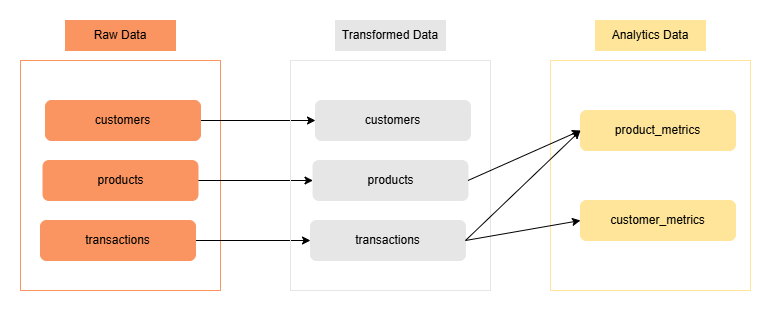

The diagram above was exported from draw.io. Its source (the exported page's mxGraphModel, read from the mxfile embedded in the PNG):
<mxGraphModel dx="1090" dy="593" grid="1" gridSize="10" guides="1" tooltips="1" connect="1" arrows="1" fold="1" page="1" pageScale="1" pageWidth="850" pageHeight="1100" math="0" shadow="0">
  <root>
    <mxCell id="0" />
    <mxCell id="1" parent="0" />
    <mxCell id="yqUb4UYWqk5Yy96qKpP4-33" value="Raw Data" style="rounded=0;whiteSpace=wrap;html=1;fillColor=#FA9562;fontColor=#000000;strokeColor=#FA9562;" vertex="1" parent="1">
      <mxGeometry x="85" y="100" width="110" height="30" as="geometry" />
    </mxCell>
    <mxCell id="yqUb4UYWqk5Yy96qKpP4-34" value="" style="rounded=0;whiteSpace=wrap;html=1;fillColor=none;fontColor=#000000;strokeColor=#FA9562;" vertex="1" parent="1">
      <mxGeometry x="40" y="140" width="200" height="230" as="geometry" />
    </mxCell>
    <mxCell id="yqUb4UYWqk5Yy96qKpP4-35" style="edgeStyle=orthogonalEdgeStyle;rounded=0;orthogonalLoop=1;jettySize=auto;html=1;entryX=0;entryY=0.5;entryDx=0;entryDy=0;" edge="1" parent="1" source="yqUb4UYWqk5Yy96qKpP4-36" target="yqUb4UYWqk5Yy96qKpP4-49">
      <mxGeometry relative="1" as="geometry" />
    </mxCell>
    <mxCell id="yqUb4UYWqk5Yy96qKpP4-36" value="&lt;font style=&quot;color: rgb(0, 0, 0);&quot;&gt;customers&lt;/font&gt;" style="rounded=1;whiteSpace=wrap;html=1;strokeColor=#FA9562;fillColor=#FA9562;" vertex="1" parent="1">
      <mxGeometry x="65" y="180" width="155" height="40" as="geometry" />
    </mxCell>
    <mxCell id="yqUb4UYWqk5Yy96qKpP4-37" style="edgeStyle=orthogonalEdgeStyle;rounded=0;orthogonalLoop=1;jettySize=auto;html=1;entryX=0;entryY=0.5;entryDx=0;entryDy=0;" edge="1" parent="1" source="yqUb4UYWqk5Yy96qKpP4-38" target="yqUb4UYWqk5Yy96qKpP4-50">
      <mxGeometry relative="1" as="geometry" />
    </mxCell>
    <mxCell id="yqUb4UYWqk5Yy96qKpP4-38" value="&lt;font style=&quot;color: rgb(0, 0, 0);&quot;&gt;products&lt;/font&gt;" style="rounded=1;whiteSpace=wrap;html=1;strokeColor=#FA9562;fillColor=#FA9562;" vertex="1" parent="1">
      <mxGeometry x="62.5" y="240" width="155" height="40" as="geometry" />
    </mxCell>
    <mxCell id="yqUb4UYWqk5Yy96qKpP4-39" style="edgeStyle=orthogonalEdgeStyle;rounded=0;orthogonalLoop=1;jettySize=auto;html=1;entryX=0;entryY=0.5;entryDx=0;entryDy=0;" edge="1" parent="1" source="yqUb4UYWqk5Yy96qKpP4-40" target="yqUb4UYWqk5Yy96qKpP4-51">
      <mxGeometry relative="1" as="geometry" />
    </mxCell>
    <mxCell id="yqUb4UYWqk5Yy96qKpP4-40" value="&lt;font style=&quot;color: rgb(0, 0, 0);&quot;&gt;transactions&lt;/font&gt;" style="rounded=1;whiteSpace=wrap;html=1;strokeColor=#FA9562;fillColor=#FA9562;" vertex="1" parent="1">
      <mxGeometry x="60" y="300" width="155" height="40" as="geometry" />
    </mxCell>
    <mxCell id="yqUb4UYWqk5Yy96qKpP4-47" value="Transformed Data" style="rounded=0;whiteSpace=wrap;html=1;fillColor=#E6E6E6;fontColor=#000000;strokeColor=#E6E6E6;" vertex="1" parent="1">
      <mxGeometry x="355" y="100" width="110" height="30" as="geometry" />
    </mxCell>
    <mxCell id="yqUb4UYWqk5Yy96qKpP4-48" value="" style="rounded=0;whiteSpace=wrap;html=1;fillColor=none;fontColor=#000000;strokeColor=#E6E6E6;" vertex="1" parent="1">
      <mxGeometry x="310" y="140" width="200" height="230" as="geometry" />
    </mxCell>
    <mxCell id="yqUb4UYWqk5Yy96qKpP4-49" value="&lt;font style=&quot;color: rgb(0, 0, 0);&quot;&gt;customers&lt;/font&gt;" style="rounded=1;whiteSpace=wrap;html=1;strokeColor=#E6E6E6;fillColor=#E6E6E6;" vertex="1" parent="1">
      <mxGeometry x="335" y="180" width="155" height="40" as="geometry" />
    </mxCell>
    <mxCell id="yqUb4UYWqk5Yy96qKpP4-50" value="&lt;font style=&quot;color: rgb(0, 0, 0);&quot;&gt;products&lt;/font&gt;" style="rounded=1;whiteSpace=wrap;html=1;strokeColor=#E6E6E6;fillColor=#E6E6E6;" vertex="1" parent="1">
      <mxGeometry x="332.5" y="240" width="155" height="40" as="geometry" />
    </mxCell>
    <mxCell id="yqUb4UYWqk5Yy96qKpP4-51" value="&lt;font style=&quot;color: rgb(0, 0, 0);&quot;&gt;transactions&lt;/font&gt;" style="rounded=1;whiteSpace=wrap;html=1;strokeColor=#E6E6E6;fillColor=#E6E6E6;" vertex="1" parent="1">
      <mxGeometry x="330" y="300" width="155" height="40" as="geometry" />
    </mxCell>
    <mxCell id="yqUb4UYWqk5Yy96qKpP4-55" value="Analytics Data" style="rounded=0;whiteSpace=wrap;html=1;fillColor=#FFE599;fontColor=#000000;strokeColor=#FFE599;" vertex="1" parent="1">
      <mxGeometry x="615" y="100" width="110" height="30" as="geometry" />
    </mxCell>
    <mxCell id="yqUb4UYWqk5Yy96qKpP4-56" value="" style="rounded=0;whiteSpace=wrap;html=1;fillColor=none;fontColor=#000000;strokeColor=#FFE599;" vertex="1" parent="1">
      <mxGeometry x="570" y="140" width="200" height="230" as="geometry" />
    </mxCell>
    <mxCell id="yqUb4UYWqk5Yy96qKpP4-57" value="&lt;font style=&quot;color: rgb(0, 0, 0);&quot;&gt;customer_metrics&lt;/font&gt;" style="rounded=1;whiteSpace=wrap;html=1;strokeColor=#FFE599;fillColor=#FFE599;" vertex="1" parent="1">
      <mxGeometry x="600" y="280" width="155" height="40" as="geometry" />
    </mxCell>
    <mxCell id="yqUb4UYWqk5Yy96qKpP4-58" value="&lt;font style=&quot;color: rgb(0, 0, 0);&quot;&gt;product_metrics&lt;/font&gt;" style="rounded=1;whiteSpace=wrap;html=1;strokeColor=#FFE599;fillColor=#FFE599;" vertex="1" parent="1">
      <mxGeometry x="600" y="190" width="155" height="40" as="geometry" />
    </mxCell>
    <mxCell id="yqUb4UYWqk5Yy96qKpP4-68" value="" style="endArrow=classic;html=1;rounded=0;exitX=1;exitY=0.5;exitDx=0;exitDy=0;" edge="1" parent="1" source="yqUb4UYWqk5Yy96qKpP4-51">
      <mxGeometry width="50" height="50" relative="1" as="geometry">
        <mxPoint x="550" y="350" as="sourcePoint" />
        <mxPoint x="600" y="300" as="targetPoint" />
      </mxGeometry>
    </mxCell>
    <mxCell id="yqUb4UYWqk5Yy96qKpP4-69" value="" style="endArrow=classic;html=1;rounded=0;exitX=1;exitY=0.5;exitDx=0;exitDy=0;entryX=0;entryY=0.5;entryDx=0;entryDy=0;" edge="1" parent="1" source="yqUb4UYWqk5Yy96qKpP4-51" target="yqUb4UYWqk5Yy96qKpP4-58">
      <mxGeometry width="50" height="50" relative="1" as="geometry">
        <mxPoint x="495" y="330" as="sourcePoint" />
        <mxPoint x="610" y="310" as="targetPoint" />
      </mxGeometry>
    </mxCell>
    <mxCell id="yqUb4UYWqk5Yy96qKpP4-70" value="" style="endArrow=classic;html=1;rounded=0;exitX=1;exitY=0.5;exitDx=0;exitDy=0;" edge="1" parent="1" source="yqUb4UYWqk5Yy96qKpP4-50">
      <mxGeometry width="50" height="50" relative="1" as="geometry">
        <mxPoint x="495" y="330" as="sourcePoint" />
        <mxPoint x="600" y="210" as="targetPoint" />
      </mxGeometry>
    </mxCell>
  </root>
</mxGraphModel>